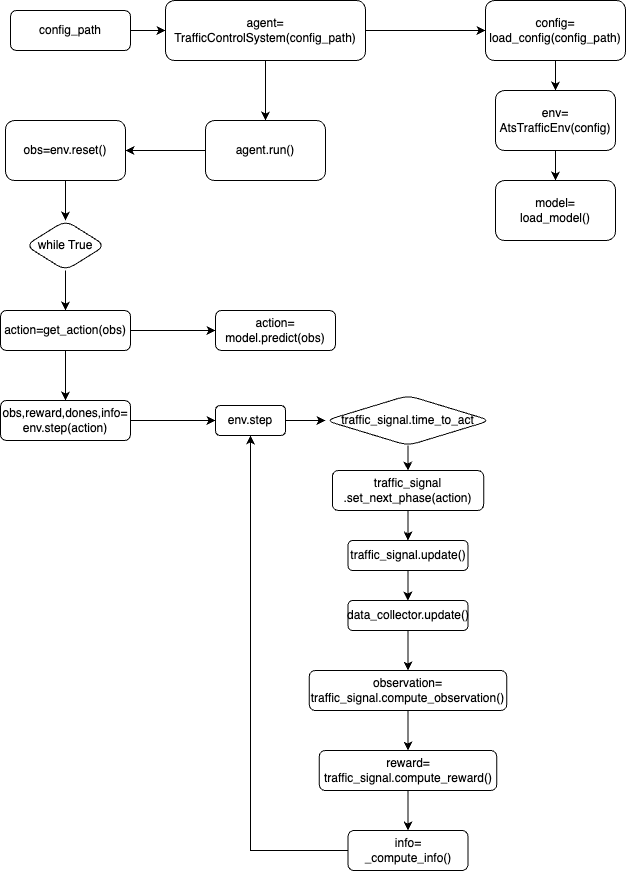

The diagram above was exported from draw.io. Its source (the exported page's mxGraphModel, read from the mxfile embedded in the PNG):
<mxGraphModel dx="1636" dy="963" grid="1" gridSize="10" guides="1" tooltips="1" connect="1" arrows="1" fold="1" page="1" pageScale="1" pageWidth="827" pageHeight="1169" math="0" shadow="0">
  <root>
    <mxCell id="WIyWlLk6GJQsqaUBKTNV-0" />
    <mxCell id="WIyWlLk6GJQsqaUBKTNV-1" parent="WIyWlLk6GJQsqaUBKTNV-0" />
    <mxCell id="HU7rywC8hDADTYZXZJ0f-1" value="" style="edgeStyle=orthogonalEdgeStyle;rounded=0;orthogonalLoop=1;jettySize=auto;html=1;" edge="1" parent="WIyWlLk6GJQsqaUBKTNV-1" source="WIyWlLk6GJQsqaUBKTNV-3" target="HU7rywC8hDADTYZXZJ0f-0">
      <mxGeometry relative="1" as="geometry" />
    </mxCell>
    <mxCell id="WIyWlLk6GJQsqaUBKTNV-3" value="config_path" style="rounded=1;whiteSpace=wrap;html=1;fontSize=12;glass=0;strokeWidth=1;shadow=0;" parent="WIyWlLk6GJQsqaUBKTNV-1" vertex="1">
      <mxGeometry x="165" y="130" width="120" height="40" as="geometry" />
    </mxCell>
    <mxCell id="HU7rywC8hDADTYZXZJ0f-3" value="" style="edgeStyle=orthogonalEdgeStyle;rounded=0;orthogonalLoop=1;jettySize=auto;html=1;" edge="1" parent="WIyWlLk6GJQsqaUBKTNV-1" source="HU7rywC8hDADTYZXZJ0f-0" target="HU7rywC8hDADTYZXZJ0f-2">
      <mxGeometry relative="1" as="geometry" />
    </mxCell>
    <mxCell id="HU7rywC8hDADTYZXZJ0f-5" value="" style="edgeStyle=orthogonalEdgeStyle;rounded=0;orthogonalLoop=1;jettySize=auto;html=1;" edge="1" parent="WIyWlLk6GJQsqaUBKTNV-1" source="HU7rywC8hDADTYZXZJ0f-0" target="HU7rywC8hDADTYZXZJ0f-4">
      <mxGeometry relative="1" as="geometry" />
    </mxCell>
    <mxCell id="HU7rywC8hDADTYZXZJ0f-0" value="agent=&lt;div&gt;TrafficControlSystem(config_path)&lt;/div&gt;" style="whiteSpace=wrap;html=1;rounded=1;glass=0;strokeWidth=1;shadow=0;" vertex="1" parent="WIyWlLk6GJQsqaUBKTNV-1">
      <mxGeometry x="320" y="120" width="200" height="60" as="geometry" />
    </mxCell>
    <mxCell id="HU7rywC8hDADTYZXZJ0f-11" value="" style="edgeStyle=orthogonalEdgeStyle;rounded=0;orthogonalLoop=1;jettySize=auto;html=1;" edge="1" parent="WIyWlLk6GJQsqaUBKTNV-1" source="HU7rywC8hDADTYZXZJ0f-2" target="HU7rywC8hDADTYZXZJ0f-10">
      <mxGeometry relative="1" as="geometry" />
    </mxCell>
    <mxCell id="HU7rywC8hDADTYZXZJ0f-2" value="agent.run()" style="whiteSpace=wrap;html=1;rounded=1;glass=0;strokeWidth=1;shadow=0;" vertex="1" parent="WIyWlLk6GJQsqaUBKTNV-1">
      <mxGeometry x="360" y="240" width="120" height="60" as="geometry" />
    </mxCell>
    <mxCell id="HU7rywC8hDADTYZXZJ0f-7" value="" style="edgeStyle=orthogonalEdgeStyle;rounded=0;orthogonalLoop=1;jettySize=auto;html=1;" edge="1" parent="WIyWlLk6GJQsqaUBKTNV-1" source="HU7rywC8hDADTYZXZJ0f-4" target="HU7rywC8hDADTYZXZJ0f-6">
      <mxGeometry relative="1" as="geometry" />
    </mxCell>
    <mxCell id="HU7rywC8hDADTYZXZJ0f-4" value="&lt;div&gt;config=&lt;/div&gt;load_config(config_path)" style="whiteSpace=wrap;html=1;rounded=1;glass=0;strokeWidth=1;shadow=0;" vertex="1" parent="WIyWlLk6GJQsqaUBKTNV-1">
      <mxGeometry x="640" y="120" width="140" height="60" as="geometry" />
    </mxCell>
    <mxCell id="HU7rywC8hDADTYZXZJ0f-9" value="" style="edgeStyle=orthogonalEdgeStyle;rounded=0;orthogonalLoop=1;jettySize=auto;html=1;" edge="1" parent="WIyWlLk6GJQsqaUBKTNV-1" source="HU7rywC8hDADTYZXZJ0f-6" target="HU7rywC8hDADTYZXZJ0f-8">
      <mxGeometry relative="1" as="geometry" />
    </mxCell>
    <mxCell id="HU7rywC8hDADTYZXZJ0f-6" value="env=&lt;div&gt;AtsTrafficEnv(config)&lt;/div&gt;" style="whiteSpace=wrap;html=1;rounded=1;glass=0;strokeWidth=1;shadow=0;" vertex="1" parent="WIyWlLk6GJQsqaUBKTNV-1">
      <mxGeometry x="650" y="210" width="120" height="60" as="geometry" />
    </mxCell>
    <mxCell id="HU7rywC8hDADTYZXZJ0f-8" value="model=&lt;div&gt;load_model()&lt;/div&gt;" style="whiteSpace=wrap;html=1;rounded=1;glass=0;strokeWidth=1;shadow=0;" vertex="1" parent="WIyWlLk6GJQsqaUBKTNV-1">
      <mxGeometry x="650" y="300" width="120" height="60" as="geometry" />
    </mxCell>
    <mxCell id="HU7rywC8hDADTYZXZJ0f-13" value="" style="edgeStyle=orthogonalEdgeStyle;rounded=0;orthogonalLoop=1;jettySize=auto;html=1;" edge="1" parent="WIyWlLk6GJQsqaUBKTNV-1" source="HU7rywC8hDADTYZXZJ0f-10" target="HU7rywC8hDADTYZXZJ0f-12">
      <mxGeometry relative="1" as="geometry" />
    </mxCell>
    <mxCell id="HU7rywC8hDADTYZXZJ0f-10" value="obs=env.reset()" style="whiteSpace=wrap;html=1;rounded=1;glass=0;strokeWidth=1;shadow=0;" vertex="1" parent="WIyWlLk6GJQsqaUBKTNV-1">
      <mxGeometry x="160" y="240" width="120" height="60" as="geometry" />
    </mxCell>
    <mxCell id="HU7rywC8hDADTYZXZJ0f-15" value="" style="edgeStyle=orthogonalEdgeStyle;rounded=0;orthogonalLoop=1;jettySize=auto;html=1;" edge="1" parent="WIyWlLk6GJQsqaUBKTNV-1" source="HU7rywC8hDADTYZXZJ0f-12" target="HU7rywC8hDADTYZXZJ0f-14">
      <mxGeometry relative="1" as="geometry" />
    </mxCell>
    <mxCell id="HU7rywC8hDADTYZXZJ0f-12" value="while True" style="rhombus;whiteSpace=wrap;html=1;rounded=1;glass=0;strokeWidth=1;shadow=0;" vertex="1" parent="WIyWlLk6GJQsqaUBKTNV-1">
      <mxGeometry x="180" y="340" width="80" height="50" as="geometry" />
    </mxCell>
    <mxCell id="HU7rywC8hDADTYZXZJ0f-17" value="" style="edgeStyle=orthogonalEdgeStyle;rounded=0;orthogonalLoop=1;jettySize=auto;html=1;" edge="1" parent="WIyWlLk6GJQsqaUBKTNV-1" source="HU7rywC8hDADTYZXZJ0f-14" target="HU7rywC8hDADTYZXZJ0f-16">
      <mxGeometry relative="1" as="geometry" />
    </mxCell>
    <mxCell id="HU7rywC8hDADTYZXZJ0f-19" value="" style="edgeStyle=orthogonalEdgeStyle;rounded=0;orthogonalLoop=1;jettySize=auto;html=1;" edge="1" parent="WIyWlLk6GJQsqaUBKTNV-1" source="HU7rywC8hDADTYZXZJ0f-14" target="HU7rywC8hDADTYZXZJ0f-18">
      <mxGeometry relative="1" as="geometry" />
    </mxCell>
    <mxCell id="HU7rywC8hDADTYZXZJ0f-14" value="action=get_action(obs)" style="whiteSpace=wrap;html=1;rounded=1;glass=0;strokeWidth=1;shadow=0;" vertex="1" parent="WIyWlLk6GJQsqaUBKTNV-1">
      <mxGeometry x="155" y="430" width="130" height="40" as="geometry" />
    </mxCell>
    <mxCell id="HU7rywC8hDADTYZXZJ0f-21" value="" style="edgeStyle=orthogonalEdgeStyle;rounded=0;orthogonalLoop=1;jettySize=auto;html=1;" edge="1" parent="WIyWlLk6GJQsqaUBKTNV-1" source="HU7rywC8hDADTYZXZJ0f-16" target="HU7rywC8hDADTYZXZJ0f-20">
      <mxGeometry relative="1" as="geometry" />
    </mxCell>
    <mxCell id="HU7rywC8hDADTYZXZJ0f-16" value="obs,reward,dones,info=&lt;div&gt;env.step(action)&lt;/div&gt;" style="whiteSpace=wrap;html=1;rounded=1;glass=0;strokeWidth=1;shadow=0;" vertex="1" parent="WIyWlLk6GJQsqaUBKTNV-1">
      <mxGeometry x="155" y="520" width="130" height="40" as="geometry" />
    </mxCell>
    <mxCell id="HU7rywC8hDADTYZXZJ0f-18" value="action=&lt;div&gt;model.predict(obs)&lt;/div&gt;" style="whiteSpace=wrap;html=1;rounded=1;glass=0;strokeWidth=1;shadow=0;" vertex="1" parent="WIyWlLk6GJQsqaUBKTNV-1">
      <mxGeometry x="370" y="430" width="120" height="40" as="geometry" />
    </mxCell>
    <mxCell id="HU7rywC8hDADTYZXZJ0f-23" value="" style="edgeStyle=orthogonalEdgeStyle;rounded=0;orthogonalLoop=1;jettySize=auto;html=1;" edge="1" parent="WIyWlLk6GJQsqaUBKTNV-1" source="HU7rywC8hDADTYZXZJ0f-20" target="HU7rywC8hDADTYZXZJ0f-22">
      <mxGeometry relative="1" as="geometry" />
    </mxCell>
    <mxCell id="HU7rywC8hDADTYZXZJ0f-20" value="env.step" style="whiteSpace=wrap;html=1;rounded=1;glass=0;strokeWidth=1;shadow=0;" vertex="1" parent="WIyWlLk6GJQsqaUBKTNV-1">
      <mxGeometry x="370" y="525" width="70" height="30" as="geometry" />
    </mxCell>
    <mxCell id="HU7rywC8hDADTYZXZJ0f-25" value="" style="edgeStyle=orthogonalEdgeStyle;rounded=0;orthogonalLoop=1;jettySize=auto;html=1;" edge="1" parent="WIyWlLk6GJQsqaUBKTNV-1" source="HU7rywC8hDADTYZXZJ0f-22" target="HU7rywC8hDADTYZXZJ0f-24">
      <mxGeometry relative="1" as="geometry" />
    </mxCell>
    <mxCell id="HU7rywC8hDADTYZXZJ0f-22" value="traffic_signal.time_to_act" style="rhombus;whiteSpace=wrap;html=1;rounded=1;glass=0;strokeWidth=1;shadow=0;" vertex="1" parent="WIyWlLk6GJQsqaUBKTNV-1">
      <mxGeometry x="480" y="515" width="165" height="50" as="geometry" />
    </mxCell>
    <mxCell id="HU7rywC8hDADTYZXZJ0f-27" value="" style="edgeStyle=orthogonalEdgeStyle;rounded=0;orthogonalLoop=1;jettySize=auto;html=1;" edge="1" parent="WIyWlLk6GJQsqaUBKTNV-1" source="HU7rywC8hDADTYZXZJ0f-24" target="HU7rywC8hDADTYZXZJ0f-26">
      <mxGeometry relative="1" as="geometry" />
    </mxCell>
    <mxCell id="HU7rywC8hDADTYZXZJ0f-24" value="traffic_signal&lt;div&gt;.set_next_phase(action)&lt;/div&gt;" style="whiteSpace=wrap;html=1;rounded=1;glass=0;strokeWidth=1;shadow=0;" vertex="1" parent="WIyWlLk6GJQsqaUBKTNV-1">
      <mxGeometry x="486.88" y="590" width="151.25" height="40" as="geometry" />
    </mxCell>
    <mxCell id="HU7rywC8hDADTYZXZJ0f-29" value="" style="edgeStyle=orthogonalEdgeStyle;rounded=0;orthogonalLoop=1;jettySize=auto;html=1;" edge="1" parent="WIyWlLk6GJQsqaUBKTNV-1" source="HU7rywC8hDADTYZXZJ0f-26" target="HU7rywC8hDADTYZXZJ0f-28">
      <mxGeometry relative="1" as="geometry" />
    </mxCell>
    <mxCell id="HU7rywC8hDADTYZXZJ0f-26" value="&lt;div&gt;traffic_signal.update()&lt;/div&gt;" style="whiteSpace=wrap;html=1;rounded=1;glass=0;strokeWidth=1;shadow=0;" vertex="1" parent="WIyWlLk6GJQsqaUBKTNV-1">
      <mxGeometry x="502.51" y="660" width="120" height="30" as="geometry" />
    </mxCell>
    <mxCell id="HU7rywC8hDADTYZXZJ0f-31" value="" style="edgeStyle=orthogonalEdgeStyle;rounded=0;orthogonalLoop=1;jettySize=auto;html=1;" edge="1" parent="WIyWlLk6GJQsqaUBKTNV-1" source="HU7rywC8hDADTYZXZJ0f-28" target="HU7rywC8hDADTYZXZJ0f-30">
      <mxGeometry relative="1" as="geometry" />
    </mxCell>
    <mxCell id="HU7rywC8hDADTYZXZJ0f-28" value="data_collector.update()" style="whiteSpace=wrap;html=1;rounded=1;glass=0;strokeWidth=1;shadow=0;" vertex="1" parent="WIyWlLk6GJQsqaUBKTNV-1">
      <mxGeometry x="502.51" y="720" width="120" height="30" as="geometry" />
    </mxCell>
    <mxCell id="HU7rywC8hDADTYZXZJ0f-33" value="" style="edgeStyle=orthogonalEdgeStyle;rounded=0;orthogonalLoop=1;jettySize=auto;html=1;" edge="1" parent="WIyWlLk6GJQsqaUBKTNV-1" source="HU7rywC8hDADTYZXZJ0f-30" target="HU7rywC8hDADTYZXZJ0f-32">
      <mxGeometry relative="1" as="geometry" />
    </mxCell>
    <mxCell id="HU7rywC8hDADTYZXZJ0f-30" value="observation=&lt;div&gt;traffic_signal.compute_observation()&lt;/div&gt;" style="whiteSpace=wrap;html=1;rounded=1;glass=0;strokeWidth=1;shadow=0;" vertex="1" parent="WIyWlLk6GJQsqaUBKTNV-1">
      <mxGeometry x="463.76" y="790" width="197.49" height="40" as="geometry" />
    </mxCell>
    <mxCell id="HU7rywC8hDADTYZXZJ0f-35" value="" style="edgeStyle=orthogonalEdgeStyle;rounded=0;orthogonalLoop=1;jettySize=auto;html=1;" edge="1" parent="WIyWlLk6GJQsqaUBKTNV-1" source="HU7rywC8hDADTYZXZJ0f-32" target="HU7rywC8hDADTYZXZJ0f-34">
      <mxGeometry relative="1" as="geometry" />
    </mxCell>
    <mxCell id="HU7rywC8hDADTYZXZJ0f-32" value="reward=&lt;div&gt;traffic_signal.compute_reward()&lt;/div&gt;" style="whiteSpace=wrap;html=1;rounded=1;glass=0;strokeWidth=1;shadow=0;" vertex="1" parent="WIyWlLk6GJQsqaUBKTNV-1">
      <mxGeometry x="473.76" y="870" width="177.5" height="40" as="geometry" />
    </mxCell>
    <mxCell id="HU7rywC8hDADTYZXZJ0f-36" style="edgeStyle=orthogonalEdgeStyle;rounded=0;orthogonalLoop=1;jettySize=auto;html=1;entryX=0.5;entryY=1;entryDx=0;entryDy=0;" edge="1" parent="WIyWlLk6GJQsqaUBKTNV-1" source="HU7rywC8hDADTYZXZJ0f-34" target="HU7rywC8hDADTYZXZJ0f-20">
      <mxGeometry relative="1" as="geometry" />
    </mxCell>
    <mxCell id="HU7rywC8hDADTYZXZJ0f-34" value="info=&lt;div&gt;_compute_info()&lt;/div&gt;" style="whiteSpace=wrap;html=1;rounded=1;glass=0;strokeWidth=1;shadow=0;" vertex="1" parent="WIyWlLk6GJQsqaUBKTNV-1">
      <mxGeometry x="502.51" y="950" width="120" height="40" as="geometry" />
    </mxCell>
  </root>
</mxGraphModel>